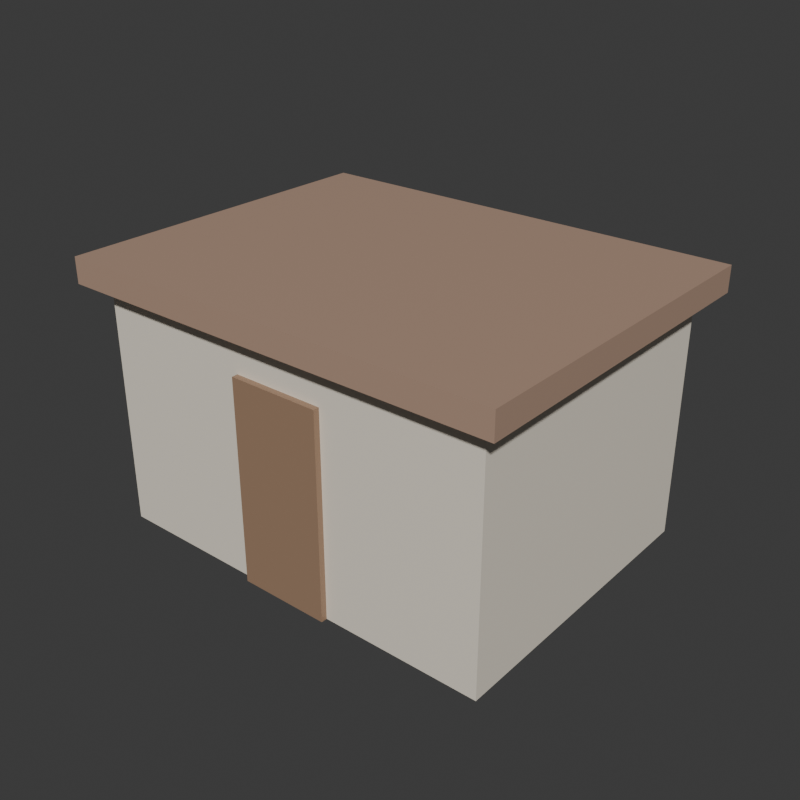 # Source: variant.blend  (saved by Blender 5.2.45; exported with 4.5.12 LTS)
import bpy
from mathutils import Matrix  # noqa: F401  (used for matrix-valued properties, if any)

bpy.ops.wm.read_factory_settings(use_empty=True)
scene = bpy.context.scene
scene.name = 'Scene'

# ---- materials (node trees are filled in below, after node groups)
mat_mat_door = bpy.data.materials.new('Mat_door')
mat_mat_door.diffuse_color = (0.35, 0.22, 0.14, 1.0)
mat_mat_roof = bpy.data.materials.new('Mat_roof')
mat_mat_roof.diffuse_color = (0.45, 0.3, 0.22, 1.0)
mat_mat_walls = bpy.data.materials.new('Mat_walls')
mat_mat_walls.diffuse_color = (0.87, 0.8, 0.68, 1.0)

# ---- material node trees
mat_mat_door.use_nodes = True; mat_mat_door.node_tree.nodes.clear()
_N = mat_mat_door.node_tree.nodes; _L = mat_mat_door.node_tree.links
n0 = _N.new('ShaderNodeBsdfPrincipled'); n0.name = 'Principled BSDF'; n0.location = (-200, 100)
n0.inputs[0].default_value = (0.35, 0.22, 0.14, 1.0)
n0.inputs[10].default_value = 0.005
n1 = _N.new('ShaderNodeOutputMaterial'); n1.name = 'Material Output'; n1.location = (200, 100)
_L.new(n0.outputs[0], n1.inputs[0])
n1.is_active_output = True
mat_mat_roof.use_nodes = True; mat_mat_roof.node_tree.nodes.clear()
_N = mat_mat_roof.node_tree.nodes; _L = mat_mat_roof.node_tree.links
n0 = _N.new('ShaderNodeBsdfPrincipled'); n0.name = 'Principled BSDF'; n0.location = (-200, 100)
n0.inputs[0].default_value = (0.45, 0.3, 0.22, 1.0)
n0.inputs[10].default_value = 0.005
n1 = _N.new('ShaderNodeOutputMaterial'); n1.name = 'Material Output'; n1.location = (200, 100)
_L.new(n0.outputs[0], n1.inputs[0])
n1.is_active_output = True
mat_mat_walls.use_nodes = True; mat_mat_walls.node_tree.nodes.clear()
_N = mat_mat_walls.node_tree.nodes; _L = mat_mat_walls.node_tree.links
n0 = _N.new('ShaderNodeBsdfPrincipled'); n0.name = 'Principled BSDF'; n0.location = (-200, 100)
n0.inputs[0].default_value = (0.87, 0.8, 0.68, 1.0)
n0.inputs[10].default_value = 0.005
n1 = _N.new('ShaderNodeOutputMaterial'); n1.name = 'Material Output'; n1.location = (200, 100)
_L.new(n0.outputs[0], n1.inputs[0])
n1.is_active_output = True

# ---- world
world_world = bpy.data.worlds.new('World'); scene.world = world_world
world_world.use_nodes = True; world_world.node_tree.nodes.clear()
_N = world_world.node_tree.nodes; _L = world_world.node_tree.links
n0 = _N.new('ShaderNodeOutputWorld'); n0.name = 'World Output'; n0.location = (200, 100)
n1 = _N.new('ShaderNodeBackground'); n1.name = 'Background'; n1.location = (-200, 100)
n1.inputs[0].default_value = (0.05088, 0.05088, 0.05088, 1.0)
_L.new(n1.outputs[0], n0.inputs[0])
n0.is_active_output = True
world_world.color = (0.05088, 0.05088, 0.05088)
world_world.sun_shadow_jitter_overblur = 0.0

# ---- meshes
me_door_mesh = bpy.data.meshes.new('door_mesh')
me_door_mesh.from_pydata([(-0.45, -0.05, -1.0), (-0.45, -0.05, -1.0), (-0.45, -0.05, -1.0), (-0.45, -0.05, 1.0), (-0.45, -0.05, 1.0), (-0.45, -0.05, 1.0), (-0.45, 0.05, -1.0), (-0.45, 0.05, -1.0), (-0.45, 0.05, -1.0), (-0.45, 0.05, 1.0), (-0.45, 0.05, 1.0), (-0.45, 0.05, 1.0), (0.45, -0.05, -1.0), (0.45, -0.05, -1.0), (0.45, -0.05, -1.0), (0.45, -0.05, 1.0), (0.45, -0.05, 1.0), (0.45, -0.05, 1.0), (0.45, 0.05, -1.0), (0.45, 0.05, -1.0), (0.45, 0.05, -1.0), (0.45, 0.05, 1.0), (0.45, 0.05, 1.0), (0.45, 0.05, 1.0)], [], [(2, 5, 11), (2, 11, 8), (6, 9, 21), (6, 21, 18), (20, 23, 17), (20, 17, 14), (12, 15, 3), (12, 3, 0), (7, 19, 13), (7, 13, 1), (22, 10, 4), (22, 4, 16)])
_uv = me_door_mesh.uv_layers.new(name='UVMap')
_uv.uv.foreach_set('vector', [0.375, 0.0, 0.625, 0.0, 0.625, 0.25, 0.375, 0.0, 0.625, 0.25, 0.375, 0.25, 0.375, 0.25, 0.625, 0.25, 0.625, 0.5, 0.375, 0.25, 0.625, 0.5, 0.375, 0.5, 0.375, 0.5, 0.625, 0.5, 0.625, 0.75, 0.375, 0.5, 0.625, 0.75, 0.375, 0.75, 0.375, 0.75, 0.625, 0.75, 0.625, 1.0, 0.375, 0.75, 0.625, 1.0, 0.375, 1.0, 0.125, 0.5, 0.375, 0.5, 0.375, 0.75, 0.125, 0.5, 0.375, 0.75, 0.125, 0.75, 0.625, 0.5, 0.875, 0.5, 0.875, 0.75, 0.625, 0.5, 0.875, 0.75, 0.625, 0.75])
me_door_mesh.materials.append(mat_mat_door)
me_door_mesh.update()
me_door_mesh.normals_split_custom_set([tuple(v) for v in zip(*[iter([-1.0, 0.0, 0.0, -1.0, 0.0, 0.0, -1.0, 0.0, 0.0, -1.0, 0.0, 0.0, -1.0, 0.0, 0.0, -1.0, 0.0, 0.0, 0.0, 1.0, 0.0, 0.0, 1.0, 0.0, 0.0, 1.0, 0.0, 0.0, 1.0, 0.0, 0.0, 1.0, 0.0, 0.0, 1.0, 0.0, 1.0, 0.0, 0.0, 1.0, 0.0, 0.0, 1.0, 0.0, 0.0, 1.0, 0.0, 0.0, 1.0, 0.0, 0.0, 1.0, 0.0, 0.0, 0.0, -1.0, 0.0, 0.0, -1.0, 0.0, 0.0, -1.0, 0.0, 0.0, -1.0, 0.0, 0.0, -1.0, 0.0, 0.0, -1.0, 0.0, 0.0, 0.0, -1.0, 0.0, 0.0, -1.0, 0.0, 0.0, -1.0, 0.0, 0.0, -1.0, 0.0, 0.0, -1.0, 0.0, 0.0, -1.0, 0.0, 0.0, 1.0, 0.0, 0.0, 1.0, 0.0, 0.0, 1.0, 0.0, 0.0, 1.0, 0.0, 0.0, 1.0, 0.0, 0.0, 1.0])] * 3)])
me_roof_mesh = bpy.data.meshes.new('roof_mesh')
me_roof_mesh.from_pydata([(-2.2, -1.7, -0.125), (-2.2, -1.7, -0.125), (-2.2, -1.7, -0.125), (-2.2, -1.7, 0.125), (-2.2, -1.7, 0.125), (-2.2, -1.7, 0.125), (-2.2, 1.7, -0.125), (-2.2, 1.7, -0.125), (-2.2, 1.7, -0.125), (-2.2, 1.7, 0.125), (-2.2, 1.7, 0.125), (-2.2, 1.7, 0.125), (2.2, -1.7, -0.125), (2.2, -1.7, -0.125), (2.2, -1.7, -0.125), (2.2, -1.7, 0.125), (2.2, -1.7, 0.125), (2.2, -1.7, 0.125), (2.2, 1.7, -0.125), (2.2, 1.7, -0.125), (2.2, 1.7, -0.125), (2.2, 1.7, 0.125), (2.2, 1.7, 0.125), (2.2, 1.7, 0.125)], [], [(2, 5, 11), (2, 11, 8), (6, 9, 21), (6, 21, 18), (20, 23, 17), (20, 17, 14), (12, 15, 3), (12, 3, 0), (7, 19, 13), (7, 13, 1), (22, 10, 4), (22, 4, 16)])
_uv = me_roof_mesh.uv_layers.new(name='UVMap')
_uv.uv.foreach_set('vector', [0.375, 0.0, 0.625, 0.0, 0.625, 0.25, 0.375, 0.0, 0.625, 0.25, 0.375, 0.25, 0.375, 0.25, 0.625, 0.25, 0.625, 0.5, 0.375, 0.25, 0.625, 0.5, 0.375, 0.5, 0.375, 0.5, 0.625, 0.5, 0.625, 0.75, 0.375, 0.5, 0.625, 0.75, 0.375, 0.75, 0.375, 0.75, 0.625, 0.75, 0.625, 1.0, 0.375, 0.75, 0.625, 1.0, 0.375, 1.0, 0.125, 0.5, 0.375, 0.5, 0.375, 0.75, 0.125, 0.5, 0.375, 0.75, 0.125, 0.75, 0.625, 0.5, 0.875, 0.5, 0.875, 0.75, 0.625, 0.5, 0.875, 0.75, 0.625, 0.75])
me_roof_mesh.materials.append(mat_mat_roof)
me_roof_mesh.update()
me_roof_mesh.normals_split_custom_set([tuple(v) for v in zip(*[iter([-1.0, 0.0, 0.0, -1.0, 0.0, 0.0, -1.0, 0.0, 0.0, -1.0, 0.0, 0.0, -1.0, 0.0, 0.0, -1.0, 0.0, 0.0, 0.0, 1.0, 0.0, 0.0, 1.0, 0.0, 0.0, 1.0, 0.0, 0.0, 1.0, 0.0, 0.0, 1.0, 0.0, 0.0, 1.0, 0.0, 1.0, 0.0, 0.0, 1.0, 0.0, 0.0, 1.0, 0.0, 0.0, 1.0, 0.0, 0.0, 1.0, 0.0, 0.0, 1.0, 0.0, 0.0, 0.0, -1.0, 0.0, 0.0, -1.0, 0.0, 0.0, -1.0, 0.0, 0.0, -1.0, 0.0, 0.0, -1.0, 0.0, 0.0, -1.0, 0.0, 0.0, 0.0, -1.0, 0.0, 0.0, -1.0, 0.0, 0.0, -1.0, 0.0, 0.0, -1.0, 0.0, 0.0, -1.0, 0.0, 0.0, -1.0, 0.0, 0.0, 1.0, 0.0, 0.0, 1.0, 0.0, 0.0, 1.0, 0.0, 0.0, 1.0, 0.0, 0.0, 1.0, 0.0, 0.0, 1.0])] * 3)])
me_walls_mesh = bpy.data.meshes.new('walls_mesh')
me_walls_mesh.from_pydata([(-2.0, -1.5, -1.2), (-2.0, -1.5, -1.2), (-2.0, -1.5, -1.2), (-2.0, -1.5, 1.2), (-2.0, -1.5, 1.2), (-2.0, -1.5, 1.2), (-2.0, 1.5, -1.2), (-2.0, 1.5, -1.2), (-2.0, 1.5, -1.2), (-2.0, 1.5, 1.2), (-2.0, 1.5, 1.2), (-2.0, 1.5, 1.2), (2.0, -1.5, -1.2), (2.0, -1.5, -1.2), (2.0, -1.5, -1.2), (2.0, -1.5, 1.2), (2.0, -1.5, 1.2), (2.0, -1.5, 1.2), (2.0, 1.5, -1.2), (2.0, 1.5, -1.2), (2.0, 1.5, -1.2), (2.0, 1.5, 1.2), (2.0, 1.5, 1.2), (2.0, 1.5, 1.2)], [], [(2, 5, 11), (2, 11, 8), (6, 9, 21), (6, 21, 18), (20, 23, 17), (20, 17, 14), (12, 15, 3), (12, 3, 0), (7, 19, 13), (7, 13, 1), (22, 10, 4), (22, 4, 16)])
_uv = me_walls_mesh.uv_layers.new(name='UVMap')
_uv.uv.foreach_set('vector', [0.375, 0.0, 0.625, 0.0, 0.625, 0.25, 0.375, 0.0, 0.625, 0.25, 0.375, 0.25, 0.375, 0.25, 0.625, 0.25, 0.625, 0.5, 0.375, 0.25, 0.625, 0.5, 0.375, 0.5, 0.375, 0.5, 0.625, 0.5, 0.625, 0.75, 0.375, 0.5, 0.625, 0.75, 0.375, 0.75, 0.375, 0.75, 0.625, 0.75, 0.625, 1.0, 0.375, 0.75, 0.625, 1.0, 0.375, 1.0, 0.125, 0.5, 0.375, 0.5, 0.375, 0.75, 0.125, 0.5, 0.375, 0.75, 0.125, 0.75, 0.625, 0.5, 0.875, 0.5, 0.875, 0.75, 0.625, 0.5, 0.875, 0.75, 0.625, 0.75])
me_walls_mesh.materials.append(mat_mat_walls)
me_walls_mesh.update()
me_walls_mesh.normals_split_custom_set([tuple(v) for v in zip(*[iter([-1.0, 0.0, 0.0, -1.0, 0.0, 0.0, -1.0, 0.0, 0.0, -1.0, 0.0, 0.0, -1.0, 0.0, 0.0, -1.0, 0.0, 0.0, 0.0, 1.0, 0.0, 0.0, 1.0, 0.0, 0.0, 1.0, 0.0, 0.0, 1.0, 0.0, 0.0, 1.0, 0.0, 0.0, 1.0, 0.0, 1.0, 0.0, 0.0, 1.0, 0.0, 0.0, 1.0, 0.0, 0.0, 1.0, 0.0, 0.0, 1.0, 0.0, 0.0, 1.0, 0.0, 0.0, 0.0, -1.0, 0.0, 0.0, -1.0, 0.0, 0.0, -1.0, 0.0, 0.0, -1.0, 0.0, 0.0, -1.0, 0.0, 0.0, -1.0, 0.0, 0.0, 0.0, -1.0, 0.0, 0.0, -1.0, 0.0, 0.0, -1.0, 0.0, 0.0, -1.0, 0.0, 0.0, -1.0, 0.0, 0.0, -1.0, 0.0, 0.0, 1.0, 0.0, 0.0, 1.0, 0.0, 0.0, 1.0, 0.0, 0.0, 1.0, 0.0, 0.0, 1.0, 0.0, 0.0, 1.0])] * 3)])

# ---- objects
ob_door = bpy.data.objects.new('door', me_door_mesh)
ob_roof = bpy.data.objects.new('roof', me_roof_mesh)
ob_walls = bpy.data.objects.new('walls', me_walls_mesh)

# ---- transforms, parenting, visibility, modifiers, constraints
ob_door.location = (0.0, -1.51, 1.0)
ob_door.rotation_mode = 'QUATERNION'
ob_door.rotation_quaternion = (1.0, 0.0, 0.0, 0.0)
ob_roof.location = (0.0, 0.0, 2.525)
ob_roof.rotation_mode = 'QUATERNION'
ob_roof.rotation_quaternion = (1.0, 0.0, 0.0, 0.0)
ob_walls.location = (0.0, 0.0, 1.2)
ob_walls.rotation_mode = 'QUATERNION'
ob_walls.rotation_quaternion = (1.0, 0.0, 0.0, 0.0)

# ---- collection membership
scene.collection.objects.link(ob_door)
scene.collection.objects.link(ob_roof)
scene.collection.objects.link(ob_walls)

# ---- scene / render settings (as saved in the file)
scene.frame_start = 1; scene.frame_end = 250; scene.frame_set(1)
scene.render.engine = 'BLENDER_WORKBENCH'
scene.render.resolution_x = 512
scene.render.resolution_y = 512
scene.render.bake_bias = 0.0
scene.render.bake_samples = 0
scene.render.compositor_device = 'GPU'
scene.eevee.use_volume_custom_range = False
scene.eevee.fast_gi_thickness_near = 0.1
scene.eevee.fast_gi_thickness_far = 0.0
scene.eevee.ray_tracing_options.screen_trace_thickness = 0.1
bpy.context.view_layer.update()

# ---- added for rendering (the .blend has no active camera and no usable light): camera, sun
cam_auto = bpy.data.cameras.new('AutoCamera')
cam_auto.lens = 50.0
cam_auto.sensor_width = 36.0
cam_auto.clip_end = 1000.0
ob_auto_camera = bpy.data.objects.new('AutoCamera', cam_auto)
scene.collection.objects.link(ob_auto_camera)
ob_auto_camera.location = (5.69915, -6.83898, 5.88432)
ob_auto_camera.rotation_euler = (1.09748, -7.21219e-08, 0.694738)
scene.camera = ob_auto_camera
light_auto_sun = bpy.data.lights.new('AutoSun', 'SUN')
light_auto_sun.energy = 3.0
light_auto_sun.angle = 0.0523599
ob_auto_sun = bpy.data.objects.new('AutoSun', light_auto_sun)
scene.collection.objects.link(ob_auto_sun)
ob_auto_sun.rotation_euler = (0.872665, 0.174533, 0.523599)
bpy.context.view_layer.update()
